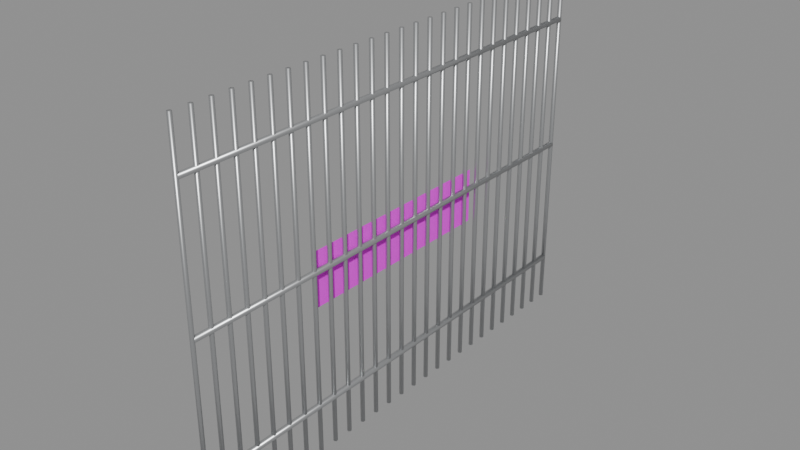 # Source: grille.blend  (saved by Blender 5.2.44; exported with 4.5.12 LTS)
import bpy
from mathutils import Matrix  # noqa: F401  (used for matrix-valued properties, if any)

bpy.ops.wm.read_factory_settings(use_empty=True)
scene = bpy.context.scene
scene.name = 'Scene'

# ---- images (referenced by path relative to the original .blend; pixels are not part of the script)
import os
ASSET_DIR = os.environ.get("B2B_ASSET_DIR", "")  # directory of the original .blend (textures are referenced by path, not embedded)
HERE = os.path.dirname(os.path.abspath(__file__))  # packed textures are extracted next to this script under _unpacked/

def load_image(name, relpath, width, height, colorspace="sRGB"):
    """Load a texture the original file referenced (path relative to the .blend, or extracted next to this script)."""
    p = next((c for c in (os.path.join(HERE, relpath), os.path.join(ASSET_DIR, relpath)) if relpath and os.path.exists(c)), "")
    if p:
        img = bpy.data.images.load(p, check_existing=True)
        img.name = name
    else:  # same state as the original file: an image datablock whose file is absent (Cycles renders it pink)
        img = bpy.data.images.new(name, width, height)
        img.source = "FILE"
        img.filepath = "//" + (relpath or name)
    img.colorspace_settings.name = colorspace
    return img
img_poster_renovation_png = load_image('poster_renovation.png', 'poster_renovation.png', 1024, 1024, 'sRGB')

# ---- materials (node trees are filled in below, after node groups)
mat_metal = bpy.data.materials.new('metal')
mat_poster_renovation = bpy.data.materials.new('poster_renovation')

# ---- material node trees
mat_metal.use_nodes = True; mat_metal.node_tree.nodes.clear()
_N = mat_metal.node_tree.nodes; _L = mat_metal.node_tree.links
n0 = _N.new('ShaderNodeBsdfPrincipled'); n0.name = 'Principled BSDF'; n0.location = (-200, 100)
n0.inputs[0].default_value = (0.54, 0.55, 0.56, 1.0)
n0.inputs[1].default_value = 0.85
n0.inputs[2].default_value = 0.35
n0.inputs[10].default_value = 0.005
n1 = _N.new('ShaderNodeOutputMaterial'); n1.name = 'Material Output'; n1.location = (200, 100)
_L.new(n0.outputs[0], n1.inputs[0])
n1.is_active_output = True
mat_poster_renovation.use_nodes = True; mat_poster_renovation.node_tree.nodes.clear()
_N = mat_poster_renovation.node_tree.nodes; _L = mat_poster_renovation.node_tree.links
n0 = _N.new('ShaderNodeBsdfPrincipled'); n0.name = 'Principled BSDF'; n0.location = (-200, 100)
n0.inputs[2].default_value = 0.9
n0.inputs[10].default_value = 0.005
n1 = _N.new('ShaderNodeOutputMaterial'); n1.name = 'Material Output'; n1.location = (200, 100)
n2 = _N.new('ShaderNodeTexImage'); n2.name = 'Image Texture'; n2.location = (0, 0)
n2.image = img_poster_renovation_png
_L.new(n0.outputs[0], n1.inputs[0])
_L.new(n2.outputs[0], n0.inputs[0])
n1.is_active_output = True

# ---- meshes
me_bars = bpy.data.meshes.new('bars')
me_bars.from_pydata([(0.0, 0.018, -1.5), (0.0, 0.018, 1.5), (0.01559, 0.009, -1.5), (0.01559, 0.009, 1.5), (0.01559, -0.009, -1.5), (0.01559, -0.009, 1.5), (0.0, -0.018, -1.5), (0.0, -0.018, 1.5), (-0.01559, -0.009, -1.5), (-0.01559, -0.009, 1.5), (-0.01559, 0.009, -1.5), (-0.01559, 0.009, 1.5), (0.0, -0.136, -1.5), (0.0, -0.136, 1.5), (0.01559, -0.145, -1.5), (0.01559, -0.145, 1.5), (0.01559, -0.163, -1.5), (0.01559, -0.163, 1.5), (0.0, -0.172, -1.5), (0.0, -0.172, 1.5), (-0.01559, -0.163, -1.5), (-0.01559, -0.163, 1.5), (-0.01559, -0.145, -1.5), (-0.01559, -0.145, 1.5), (0.0, -0.29, -1.5), (0.0, -0.29, 1.5), (0.01559, -0.299, -1.5), (0.01559, -0.299, 1.5), (0.01559, -0.317, -1.5), (0.01559, -0.317, 1.5), (0.0, -0.326, -1.5), (0.0, -0.326, 1.5), (-0.01559, -0.317, -1.5), (-0.01559, -0.317, 1.5), (-0.01559, -0.299, -1.5), (-0.01559, -0.299, 1.5), (0.0, -0.444, -1.5), (0.0, -0.444, 1.5), (0.01559, -0.453, -1.5), (0.01559, -0.453, 1.5), (0.01559, -0.471, -1.5), (0.01559, -0.471, 1.5), (0.0, -0.48, -1.5), (0.0, -0.48, 1.5), (-0.01559, -0.471, -1.5), (-0.01559, -0.471, 1.5), (-0.01559, -0.453, -1.5), (-0.01559, -0.453, 1.5), (0.0, -0.598, -1.5), (0.0, -0.598, 1.5), (0.01559, -0.607, -1.5), (0.01559, -0.607, 1.5), (0.01559, -0.625, -1.5), (0.01559, -0.625, 1.5), (0.0, -0.634, -1.5), (0.0, -0.634, 1.5), (-0.01559, -0.625, -1.5), (-0.01559, -0.625, 1.5), (-0.01559, -0.607, -1.5), (-0.01559, -0.607, 1.5), (0.0, -0.752, -1.5), (0.0, -0.752, 1.5), (0.01559, -0.761, -1.5), (0.01559, -0.761, 1.5), (0.01559, -0.779, -1.5), (0.01559, -0.779, 1.5), (0.0, -0.788, -1.5), (0.0, -0.788, 1.5), (-0.01559, -0.779, -1.5), (-0.01559, -0.779, 1.5), (-0.01559, -0.761, -1.5), (-0.01559, -0.761, 1.5), (0.0, -0.906, -1.5), (0.0, -0.906, 1.5), (0.01559, -0.915, -1.5), (0.01559, -0.915, 1.5), (0.01559, -0.933, -1.5), (0.01559, -0.933, 1.5), (0.0, -0.942, -1.5), (0.0, -0.942, 1.5), (-0.01559, -0.933, -1.5), (-0.01559, -0.933, 1.5), (-0.01559, -0.915, -1.5), (-0.01559, -0.915, 1.5), (0.0, -1.06, -1.5), (0.0, -1.06, 1.5), (0.01559, -1.069, -1.5), (0.01559, -1.069, 1.5), (0.01559, -1.087, -1.5), (0.01559, -1.087, 1.5), (0.0, -1.096, -1.5), (0.0, -1.096, 1.5), (-0.01559, -1.087, -1.5), (-0.01559, -1.087, 1.5), (-0.01559, -1.069, -1.5), (-0.01559, -1.069, 1.5), (0.0, -1.214, -1.5), (0.0, -1.214, 1.5), (0.01559, -1.223, -1.5), (0.01559, -1.223, 1.5), (0.01559, -1.241, -1.5), (0.01559, -1.241, 1.5), (0.0, -1.25, -1.5), (0.0, -1.25, 1.5), (-0.01559, -1.241, -1.5), (-0.01559, -1.241, 1.5), (-0.01559, -1.223, -1.5), (-0.01559, -1.223, 1.5), (0.0, -1.368, -1.5), (0.0, -1.368, 1.5), (0.01559, -1.377, -1.5), (0.01559, -1.377, 1.5), (0.01559, -1.395, -1.5), (0.01559, -1.395, 1.5), (0.0, -1.404, -1.5), (0.0, -1.404, 1.5), (-0.01559, -1.395, -1.5), (-0.01559, -1.395, 1.5), (-0.01559, -1.377, -1.5), (-0.01559, -1.377, 1.5), (0.0, -1.522, -1.5), (0.0, -1.522, 1.5), (0.01559, -1.531, -1.5), (0.01559, -1.531, 1.5), (0.01559, -1.549, -1.5), (0.01559, -1.549, 1.5), (0.0, -1.558, -1.5), (0.0, -1.558, 1.5), (-0.01559, -1.549, -1.5), (-0.01559, -1.549, 1.5), (-0.01559, -1.531, -1.5), (-0.01559, -1.531, 1.5), (0.0, -1.676, -1.5), (0.0, -1.676, 1.5), (0.01559, -1.685, -1.5), (0.01559, -1.685, 1.5), (0.01559, -1.703, -1.5), (0.01559, -1.703, 1.5), (0.0, -1.712, -1.5), (0.0, -1.712, 1.5), (-0.01559, -1.703, -1.5), (-0.01559, -1.703, 1.5), (-0.01559, -1.685, -1.5), (-0.01559, -1.685, 1.5), (0.0, -1.83, -1.5), (0.0, -1.83, 1.5), (0.01559, -1.839, -1.5), (0.01559, -1.839, 1.5), (0.01559, -1.857, -1.5), (0.01559, -1.857, 1.5), (0.0, -1.866, -1.5), (0.0, -1.866, 1.5), (-0.01559, -1.857, -1.5), (-0.01559, -1.857, 1.5), (-0.01559, -1.839, -1.5), (-0.01559, -1.839, 1.5), (0.0, -1.984, -1.5), (0.0, -1.984, 1.5), (0.01559, -1.993, -1.5), (0.01559, -1.993, 1.5), (0.01559, -2.011, -1.5), (0.01559, -2.011, 1.5), (0.0, -2.02, -1.5), (0.0, -2.02, 1.5), (-0.01559, -2.011, -1.5), (-0.01559, -2.011, 1.5), (-0.01559, -1.993, -1.5), (-0.01559, -1.993, 1.5), (0.0, -2.138, -1.5), (0.0, -2.138, 1.5), (0.01559, -2.147, -1.5), (0.01559, -2.147, 1.5), (0.01559, -2.165, -1.5), (0.01559, -2.165, 1.5), (0.0, -2.174, -1.5), (0.0, -2.174, 1.5), (-0.01559, -2.165, -1.5), (-0.01559, -2.165, 1.5), (-0.01559, -2.147, -1.5), (-0.01559, -2.147, 1.5), (0.0, -2.292, -1.5), (0.0, -2.292, 1.5), (0.01559, -2.301, -1.5), (0.01559, -2.301, 1.5), (0.01559, -2.319, -1.5), (0.01559, -2.319, 1.5), (0.0, -2.328, -1.5), (0.0, -2.328, 1.5), (-0.01559, -2.319, -1.5), (-0.01559, -2.319, 1.5), (-0.01559, -2.301, -1.5), (-0.01559, -2.301, 1.5), (0.0, -2.446, -1.5), (0.0, -2.446, 1.5), (0.01559, -2.455, -1.5), (0.01559, -2.455, 1.5), (0.01559, -2.473, -1.5), (0.01559, -2.473, 1.5), (0.0, -2.482, -1.5), (0.0, -2.482, 1.5), (-0.01559, -2.473, -1.5), (-0.01559, -2.473, 1.5), (-0.01559, -2.455, -1.5), (-0.01559, -2.455, 1.5), (0.0, -2.6, -1.5), (0.0, -2.6, 1.5), (0.01559, -2.609, -1.5), (0.01559, -2.609, 1.5), (0.01559, -2.627, -1.5), (0.01559, -2.627, 1.5), (0.0, -2.636, -1.5), (0.0, -2.636, 1.5), (-0.01559, -2.627, -1.5), (-0.01559, -2.627, 1.5), (-0.01559, -2.609, -1.5), (-0.01559, -2.609, 1.5), (0.0, -2.754, -1.5), (0.0, -2.754, 1.5), (0.01559, -2.763, -1.5), (0.01559, -2.763, 1.5), (0.01559, -2.781, -1.5), (0.01559, -2.781, 1.5), (0.0, -2.79, -1.5), (0.0, -2.79, 1.5), (-0.01559, -2.781, -1.5), (-0.01559, -2.781, 1.5), (-0.01559, -2.763, -1.5), (-0.01559, -2.763, 1.5), (0.0, -2.908, -1.5), (0.0, -2.908, 1.5), (0.01559, -2.917, -1.5), (0.01559, -2.917, 1.5), (0.01559, -2.935, -1.5), (0.01559, -2.935, 1.5), (0.0, -2.944, -1.5), (0.0, -2.944, 1.5), (-0.01559, -2.935, -1.5), (-0.01559, -2.935, 1.5), (-0.01559, -2.917, -1.5), (-0.01559, -2.917, 1.5), (0.0, -3.062, -1.5), (0.0, -3.062, 1.5), (0.01559, -3.071, -1.5), (0.01559, -3.071, 1.5), (0.01559, -3.089, -1.5), (0.01559, -3.089, 1.5), (0.0, -3.098, -1.5), (0.0, -3.098, 1.5), (-0.01559, -3.089, -1.5), (-0.01559, -3.089, 1.5), (-0.01559, -3.071, -1.5), (-0.01559, -3.071, 1.5), (0.0, -3.216, -1.5), (0.0, -3.216, 1.5), (0.01559, -3.225, -1.5), (0.01559, -3.225, 1.5), (0.01559, -3.243, -1.5), (0.01559, -3.243, 1.5), (0.0, -3.252, -1.5), (0.0, -3.252, 1.5), (-0.01559, -3.243, -1.5), (-0.01559, -3.243, 1.5), (-0.01559, -3.225, -1.5), (-0.01559, -3.225, 1.5), (0.0, -3.37, -1.5), (0.0, -3.37, 1.5), (0.01559, -3.379, -1.5), (0.01559, -3.379, 1.5), (0.01559, -3.397, -1.5), (0.01559, -3.397, 1.5), (0.0, -3.406, -1.5), (0.0, -3.406, 1.5), (-0.01559, -3.397, -1.5), (-0.01559, -3.397, 1.5), (-0.01559, -3.379, -1.5), (-0.01559, -3.379, 1.5), (0.0, -3.524, -1.5), (0.0, -3.524, 1.5), (0.01559, -3.533, -1.5), (0.01559, -3.533, 1.5), (0.01559, -3.551, -1.5), (0.01559, -3.551, 1.5), (0.0, -3.56, -1.5), (0.0, -3.56, 1.5), (-0.01559, -3.551, -1.5), (-0.01559, -3.551, 1.5), (-0.01559, -3.533, -1.5), (-0.01559, -3.533, 1.5), (0.0, -3.678, -1.5), (0.0, -3.678, 1.5), (0.01559, -3.687, -1.5), (0.01559, -3.687, 1.5), (0.01559, -3.705, -1.5), (0.01559, -3.705, 1.5), (0.0, -3.714, -1.5), (0.0, -3.714, 1.5), (-0.01559, -3.705, -1.5), (-0.01559, -3.705, 1.5), (-0.01559, -3.687, -1.5), (-0.01559, -3.687, 1.5), (0.0, -3.832, -1.5), (0.0, -3.832, 1.5), (0.01559, -3.841, -1.5), (0.01559, -3.841, 1.5), (0.01559, -3.859, -1.5), (0.01559, -3.859, 1.5), (0.0, -3.868, -1.5), (0.0, -3.868, 1.5), (-0.01559, -3.859, -1.5), (-0.01559, -3.859, 1.5), (-0.01559, -3.841, -1.5), (-0.01559, -3.841, 1.5), (0.0, -3.986, -1.5), (0.0, -3.986, 1.5), (0.01559, -3.995, -1.5), (0.01559, -3.995, 1.5), (0.01559, -4.013, -1.5), (0.01559, -4.013, 1.5), (0.0, -4.022, -1.5), (0.0, -4.022, 1.5), (-0.01559, -4.013, -1.5), (-0.01559, -4.013, 1.5), (-0.01559, -3.995, -1.5), (-0.01559, -3.995, 1.5), (0.0, 0.0, -1.075), (0.0, -4.0, -1.075), (0.02165, 0.0, -1.088), (0.02165, -4.0, -1.087), (0.02165, 0.0, -1.113), (0.02165, -4.0, -1.112), (0.0, 0.0, -1.125), (0.0, -4.0, -1.125), (-0.02165, 0.0, -1.113), (-0.02165, -4.0, -1.112), (-0.02165, 0.0, -1.088), (-0.02165, -4.0, -1.087), (0.0, 1.192e-07, 0.025), (0.0, -4.0, 0.025), (0.02165, 1.192e-07, 0.0125), (0.02165, -4.0, 0.0125), (0.02165, 1.192e-07, -0.0125), (0.02165, -4.0, -0.0125), (0.0, 1.192e-07, -0.025), (0.0, -4.0, -0.025), (-0.02165, 1.192e-07, -0.0125), (-0.02165, -4.0, -0.0125), (-0.02165, 1.192e-07, 0.0125), (-0.02165, -4.0, 0.0125), (0.0, 2.384e-07, 1.125), (0.0, -4.0, 1.125), (0.02165, 2.384e-07, 1.112), (0.02165, -4.0, 1.113), (0.02165, 2.384e-07, 1.087), (0.02165, -4.0, 1.088), (0.0, 2.384e-07, 1.075), (0.0, -4.0, 1.075), (-0.02165, 2.384e-07, 1.087), (-0.02165, -4.0, 1.088), (-0.02165, 2.384e-07, 1.112), (-0.02165, -4.0, 1.113)], [], [(0, 1, 3, 2), (2, 3, 5, 4), (4, 5, 7, 6), (6, 7, 9, 8), (3, 1, 11, 9, 7, 5), (8, 9, 11, 10), (10, 11, 1, 0), (0, 2, 4, 6, 8, 10), (12, 13, 15, 14), (14, 15, 17, 16), (16, 17, 19, 18), (18, 19, 21, 20), (15, 13, 23, 21, 19, 17), (20, 21, 23, 22), (22, 23, 13, 12), (12, 14, 16, 18, 20, 22), (24, 25, 27, 26), (26, 27, 29, 28), (28, 29, 31, 30), (30, 31, 33, 32), (27, 25, 35, 33, 31, 29), (32, 33, 35, 34), (34, 35, 25, 24), (24, 26, 28, 30, 32, 34), (36, 37, 39, 38), (38, 39, 41, 40), (40, 41, 43, 42), (42, 43, 45, 44), (39, 37, 47, 45, 43, 41), (44, 45, 47, 46), (46, 47, 37, 36), (36, 38, 40, 42, 44, 46), (48, 49, 51, 50), (50, 51, 53, 52), (52, 53, 55, 54), (54, 55, 57, 56), (51, 49, 59, 57, 55, 53), (56, 57, 59, 58), (58, 59, 49, 48), (48, 50, 52, 54, 56, 58), (60, 61, 63, 62), (62, 63, 65, 64), (64, 65, 67, 66), (66, 67, 69, 68), (63, 61, 71, 69, 67, 65), (68, 69, 71, 70), (70, 71, 61, 60), (60, 62, 64, 66, 68, 70), (72, 73, 75, 74), (74, 75, 77, 76), (76, 77, 79, 78), (78, 79, 81, 80), (75, 73, 83, 81, 79, 77), (80, 81, 83, 82), (82, 83, 73, 72), (72, 74, 76, 78, 80, 82), (84, 85, 87, 86), (86, 87, 89, 88), (88, 89, 91, 90), (90, 91, 93, 92), (87, 85, 95, 93, 91, 89), (92, 93, 95, 94), (94, 95, 85, 84), (84, 86, 88, 90, 92, 94), (96, 97, 99, 98), (98, 99, 101, 100), (100, 101, 103, 102), (102, 103, 105, 104), (99, 97, 107, 105, 103, 101), (104, 105, 107, 106), (106, 107, 97, 96), (96, 98, 100, 102, 104, 106), (108, 109, 111, 110), (110, 111, 113, 112), (112, 113, 115, 114), (114, 115, 117, 116), (111, 109, 119, 117, 115, 113), (116, 117, 119, 118), (118, 119, 109, 108), (108, 110, 112, 114, 116, 118), (120, 121, 123, 122), (122, 123, 125, 124), (124, 125, 127, 126), (126, 127, 129, 128), (123, 121, 131, 129, 127, 125), (128, 129, 131, 130), (130, 131, 121, 120), (120, 122, 124, 126, 128, 130), (132, 133, 135, 134), (134, 135, 137, 136), (136, 137, 139, 138), (138, 139, 141, 140), (135, 133, 143, 141, 139, 137), (140, 141, 143, 142), (142, 143, 133, 132), (132, 134, 136, 138, 140, 142), (144, 145, 147, 146), (146, 147, 149, 148), (148, 149, 151, 150), (150, 151, 153, 152), (147, 145, 155, 153, 151, 149), (152, 153, 155, 154), (154, 155, 145, 144), (144, 146, 148, 150, 152, 154), (156, 157, 159, 158), (158, 159, 161, 160), (160, 161, 163, 162), (162, 163, 165, 164), (159, 157, 167, 165, 163, 161), (164, 165, 167, 166), (166, 167, 157, 156), (156, 158, 160, 162, 164, 166), (168, 169, 171, 170), (170, 171, 173, 172), (172, 173, 175, 174), (174, 175, 177, 176), (171, 169, 179, 177, 175, 173), (176, 177, 179, 178), (178, 179, 169, 168), (168, 170, 172, 174, 176, 178), (180, 181, 183, 182), (182, 183, 185, 184), (184, 185, 187, 186), (186, 187, 189, 188), (183, 181, 191, 189, 187, 185), (188, 189, 191, 190), (190, 191, 181, 180), (180, 182, 184, 186, 188, 190), (192, 193, 195, 194), (194, 195, 197, 196), (196, 197, 199, 198), (198, 199, 201, 200), (195, 193, 203, 201, 199, 197), (200, 201, 203, 202), (202, 203, 193, 192), (192, 194, 196, 198, 200, 202), (204, 205, 207, 206), (206, 207, 209, 208), (208, 209, 211, 210), (210, 211, 213, 212), (207, 205, 215, 213, 211, 209), (212, 213, 215, 214), (214, 215, 205, 204), (204, 206, 208, 210, 212, 214), (216, 217, 219, 218), (218, 219, 221, 220), (220, 221, 223, 222), (222, 223, 225, 224), (219, 217, 227, 225, 223, 221), (224, 225, 227, 226), (226, 227, 217, 216), (216, 218, 220, 222, 224, 226), (228, 229, 231, 230), (230, 231, 233, 232), (232, 233, 235, 234), (234, 235, 237, 236), (231, 229, 239, 237, 235, 233), (236, 237, 239, 238), (238, 239, 229, 228), (228, 230, 232, 234, 236, 238), (240, 241, 243, 242), (242, 243, 245, 244), (244, 245, 247, 246), (246, 247, 249, 248), (243, 241, 251, 249, 247, 245), (248, 249, 251, 250), (250, 251, 241, 240), (240, 242, 244, 246, 248, 250), (252, 253, 255, 254), (254, 255, 257, 256), (256, 257, 259, 258), (258, 259, 261, 260), (255, 253, 263, 261, 259, 257), (260, 261, 263, 262), (262, 263, 253, 252), (252, 254, 256, 258, 260, 262), (264, 265, 267, 266), (266, 267, 269, 268), (268, 269, 271, 270), (270, 271, 273, 272), (267, 265, 275, 273, 271, 269), (272, 273, 275, 274), (274, 275, 265, 264), (264, 266, 268, 270, 272, 274), (276, 277, 279, 278), (278, 279, 281, 280), (280, 281, 283, 282), (282, 283, 285, 284), (279, 277, 287, 285, 283, 281), (284, 285, 287, 286), (286, 287, 277, 276), (276, 278, 280, 282, 284, 286), (288, 289, 291, 290), (290, 291, 293, 292), (292, 293, 295, 294), (294, 295, 297, 296), (291, 289, 299, 297, 295, 293), (296, 297, 299, 298), (298, 299, 289, 288), (288, 290, 292, 294, 296, 298), (300, 301, 303, 302), (302, 303, 305, 304), (304, 305, 307, 306), (306, 307, 309, 308), (303, 301, 311, 309, 307, 305), (308, 309, 311, 310), (310, 311, 301, 300), (300, 302, 304, 306, 308, 310), (312, 313, 315, 314), (314, 315, 317, 316), (316, 317, 319, 318), (318, 319, 321, 320), (315, 313, 323, 321, 319, 317), (320, 321, 323, 322), (322, 323, 313, 312), (312, 314, 316, 318, 320, 322), (324, 325, 327, 326), (326, 327, 329, 328), (328, 329, 331, 330), (330, 331, 333, 332), (327, 325, 335, 333, 331, 329), (332, 333, 335, 334), (334, 335, 325, 324), (324, 326, 328, 330, 332, 334), (336, 337, 339, 338), (338, 339, 341, 340), (340, 341, 343, 342), (342, 343, 345, 344), (339, 337, 347, 345, 343, 341), (344, 345, 347, 346), (346, 347, 337, 336), (336, 338, 340, 342, 344, 346), (348, 349, 351, 350), (350, 351, 353, 352), (352, 353, 355, 354), (354, 355, 357, 356), (351, 349, 359, 357, 355, 353), (356, 357, 359, 358), (358, 359, 349, 348), (348, 350, 352, 354, 356, 358)])
me_bars.polygons.foreach_set('use_smooth', [True] * 240)
me_bars.materials.append(mat_metal)
me_bars.update()
me_poster = bpy.data.meshes.new('poster')
me_poster.from_pydata([(-0.9, -1.699e-08, -0.225), (0.9, -1.699e-08, -0.225), (-0.9, 1.699e-08, 0.225), (0.9, 1.699e-08, 0.225)], [], [(0, 1, 3, 2)])
_uv = me_poster.uv_layers.new(name='Float2')
_uv.uv.foreach_set('vector', [1.325e-08, 1.325e-08, 1.0, 1.325e-08, 1.0, 1.0, 1.325e-08, 1.0])
me_poster.materials.append(mat_poster_renovation)
me_poster.update()

# ---- objects
ob_grille = bpy.data.objects.new('grille', None)
ob_metal = bpy.data.objects.new('metal', me_bars)
ob_poster = bpy.data.objects.new('poster', me_poster)

# ---- transforms, parenting, visibility, modifiers, constraints
ob_grille.location = (0.0, 0.0, 0.0)
ob_grille.empty_display_size = 0.1
ob_metal.parent = ob_grille
ob_metal.location = (0.0, 2.0, 1.5)
ob_poster.parent = ob_grille
ob_poster.location = (-0.05, 1.057e-07, 1.4)
ob_poster.rotation_euler = (7.55e-08, -7.55e-08, -1.571)

# ---- collection membership
scene.collection.objects.link(ob_grille)
scene.collection.objects.link(ob_metal)
scene.collection.objects.link(ob_poster)

# ---- scene / render settings (as saved in the file)
scene.frame_start = 1; scene.frame_end = 250; scene.frame_set(1)
scene.render.engine = 'BLENDER_EEVEE_NEXT'
scene.render.bake_bias = 0.0
scene.render.bake_samples = 0
scene.render.compositor_device = 'GPU'
scene.eevee.use_volume_custom_range = False
scene.eevee.fast_gi_thickness_near = 0.1
scene.eevee.fast_gi_thickness_far = 0.0
scene.eevee.ray_tracing_options.screen_trace_thickness = 0.1
bpy.context.view_layer.update()

# ---- added for rendering (the .blend has no active camera and no usable light): camera, sun + grey world if the file has none
cam_auto = bpy.data.cameras.new('AutoCamera')
cam_auto.lens = 50.0
cam_auto.sensor_width = 36.0
cam_auto.clip_end = 1000.0
ob_auto_camera = bpy.data.objects.new('AutoCamera', cam_auto)
scene.collection.objects.link(ob_auto_camera)
ob_auto_camera.location = (4.64208, -5.58951, 5.225)
ob_auto_camera.rotation_euler = (1.09748, -7.21219e-08, 0.694738)
scene.camera = ob_auto_camera
light_auto_sun = bpy.data.lights.new('AutoSun', 'SUN')
light_auto_sun.energy = 3.0
light_auto_sun.angle = 0.0523599
ob_auto_sun = bpy.data.objects.new('AutoSun', light_auto_sun)
scene.collection.objects.link(ob_auto_sun)
ob_auto_sun.rotation_euler = (0.872665, 0.174533, 0.523599)
if scene.world is None:
    world_auto = bpy.data.worlds.new('AutoWorld')
    world_auto.color = (0.3, 0.3, 0.3)
    scene.world = world_auto
bpy.context.view_layer.update()
